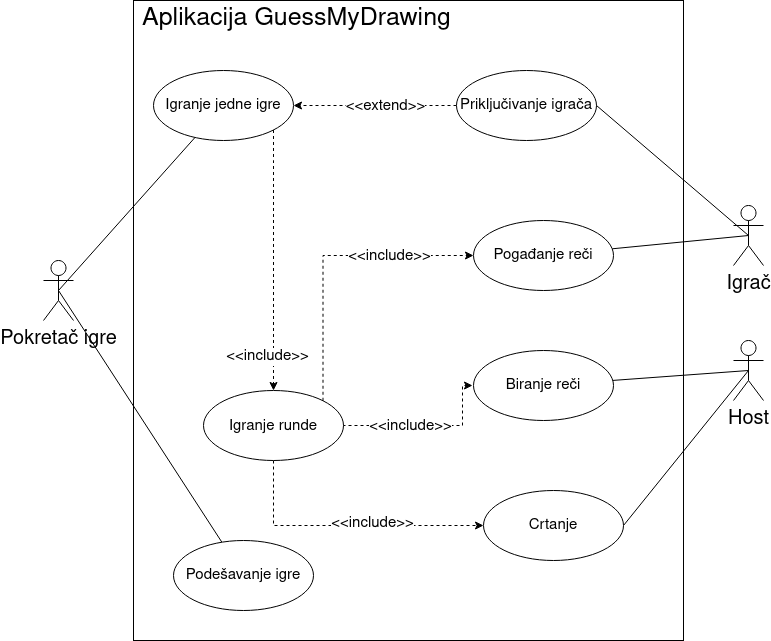

The diagram above was exported from draw.io. Its source (the exported page's mxGraphModel, read from the mxfile embedded in the PNG):
<mxGraphModel dx="808" dy="481" grid="1" gridSize="10" guides="1" tooltips="1" connect="1" arrows="1" fold="1" page="1" pageScale="1" pageWidth="850" pageHeight="1100" math="0" shadow="0">
  <root>
    <mxCell id="0" />
    <mxCell id="1" parent="0" />
    <mxCell id="HAyNWAwLW0XW9k1vPli0-1" value="" style="rounded=0;whiteSpace=wrap;html=1;" parent="1" vertex="1">
      <mxGeometry x="180" y="90" width="550" height="640" as="geometry" />
    </mxCell>
    <mxCell id="HAyNWAwLW0XW9k1vPli0-17" style="edgeStyle=orthogonalEdgeStyle;rounded=0;orthogonalLoop=1;jettySize=auto;html=1;fontSize=20;dashed=1;" parent="1" source="HAyNWAwLW0XW9k1vPli0-2" target="HAyNWAwLW0XW9k1vPli0-16" edge="1">
      <mxGeometry relative="1" as="geometry">
        <Array as="points">
          <mxPoint x="320" y="250" />
          <mxPoint x="320" y="250" />
        </Array>
      </mxGeometry>
    </mxCell>
    <mxCell id="HAyNWAwLW0XW9k1vPli0-18" value="&lt;div style=&quot;font-size: 15px&quot;&gt;&lt;font style=&quot;font-size: 15px&quot;&gt;&amp;lt;&amp;lt;include&amp;gt;&amp;gt;&lt;/font&gt;&lt;/div&gt;" style="edgeLabel;html=1;align=center;verticalAlign=middle;resizable=0;points=[];fontSize=20;" parent="HAyNWAwLW0XW9k1vPli0-17" vertex="1" connectable="0">
      <mxGeometry x="0.26" y="-1" relative="1" as="geometry">
        <mxPoint x="-6" y="62" as="offset" />
      </mxGeometry>
    </mxCell>
    <mxCell id="HAyNWAwLW0XW9k1vPli0-2" value="&lt;font style=&quot;font-size: 15px&quot;&gt;Igranje jedne igre&lt;/font&gt;" style="ellipse;whiteSpace=wrap;html=1;" parent="1" vertex="1">
      <mxGeometry x="200" y="160" width="140" height="70" as="geometry" />
    </mxCell>
    <mxCell id="HAyNWAwLW0XW9k1vPli0-27" style="edgeStyle=orthogonalEdgeStyle;rounded=0;orthogonalLoop=1;jettySize=auto;html=1;entryX=1;entryY=0.5;entryDx=0;entryDy=0;dashed=1;fontSize=15;" parent="1" source="HAyNWAwLW0XW9k1vPli0-4" target="HAyNWAwLW0XW9k1vPli0-2" edge="1">
      <mxGeometry relative="1" as="geometry">
        <Array as="points">
          <mxPoint x="480" y="195" />
          <mxPoint x="480" y="195" />
        </Array>
      </mxGeometry>
    </mxCell>
    <mxCell id="HAyNWAwLW0XW9k1vPli0-28" value="&amp;lt;&amp;lt;extend&amp;gt;&amp;gt;" style="edgeLabel;html=1;align=center;verticalAlign=middle;resizable=0;points=[];fontSize=15;" parent="HAyNWAwLW0XW9k1vPli0-27" vertex="1" connectable="0">
      <mxGeometry x="0.0947" y="4" relative="1" as="geometry">
        <mxPoint x="17" y="-4" as="offset" />
      </mxGeometry>
    </mxCell>
    <mxCell id="HAyNWAwLW0XW9k1vPli0-4" value="&lt;div style=&quot;font-size: 15px&quot;&gt;&lt;font style=&quot;font-size: 15px&quot;&gt;Priključivanje igrača&lt;/font&gt;&lt;/div&gt;" style="ellipse;whiteSpace=wrap;html=1;fontSize=25;" parent="1" vertex="1">
      <mxGeometry x="503" y="160" width="140" height="70" as="geometry" />
    </mxCell>
    <mxCell id="HAyNWAwLW0XW9k1vPli0-42" style="edgeStyle=none;rounded=0;orthogonalLoop=1;jettySize=auto;html=1;exitX=0.5;exitY=0.5;exitDx=0;exitDy=0;exitPerimeter=0;fontSize=25;endArrow=none;endFill=0;" parent="1" source="HAyNWAwLW0XW9k1vPli0-5" target="HAyNWAwLW0XW9k1vPli0-2" edge="1">
      <mxGeometry relative="1" as="geometry" />
    </mxCell>
    <mxCell id="HAyNWAwLW0XW9k1vPli0-43" style="edgeStyle=none;rounded=0;orthogonalLoop=1;jettySize=auto;html=1;exitX=0.5;exitY=0.5;exitDx=0;exitDy=0;exitPerimeter=0;fontSize=25;endArrow=none;endFill=0;" parent="1" source="HAyNWAwLW0XW9k1vPli0-5" target="HAyNWAwLW0XW9k1vPli0-9" edge="1">
      <mxGeometry relative="1" as="geometry" />
    </mxCell>
    <mxCell id="HAyNWAwLW0XW9k1vPli0-5" value="&lt;div style=&quot;font-size: 20px&quot;&gt;Pokretač igre&lt;/div&gt;" style="shape=umlActor;verticalLabelPosition=bottom;verticalAlign=top;html=1;outlineConnect=0;fontSize=25;" parent="1" vertex="1">
      <mxGeometry x="90" y="350" width="30" height="60" as="geometry" />
    </mxCell>
    <mxCell id="HAyNWAwLW0XW9k1vPli0-39" style="edgeStyle=none;rounded=0;orthogonalLoop=1;jettySize=auto;html=1;fontSize=15;endArrow=none;endFill=0;exitX=0.5;exitY=0.5;exitDx=0;exitDy=0;exitPerimeter=0;" parent="1" source="HAyNWAwLW0XW9k1vPli0-7" target="HAyNWAwLW0XW9k1vPli0-20" edge="1">
      <mxGeometry relative="1" as="geometry" />
    </mxCell>
    <mxCell id="HAyNWAwLW0XW9k1vPli0-41" style="edgeStyle=none;rounded=0;orthogonalLoop=1;jettySize=auto;html=1;exitX=0.5;exitY=0.5;exitDx=0;exitDy=0;exitPerimeter=0;entryX=1;entryY=0.5;entryDx=0;entryDy=0;fontSize=25;endArrow=none;endFill=0;" parent="1" source="HAyNWAwLW0XW9k1vPli0-7" target="HAyNWAwLW0XW9k1vPli0-4" edge="1">
      <mxGeometry relative="1" as="geometry" />
    </mxCell>
    <mxCell id="HAyNWAwLW0XW9k1vPli0-7" value="&lt;div style=&quot;font-size: 20px&quot;&gt;&lt;font style=&quot;font-size: 20px&quot;&gt;Igrač&lt;/font&gt;&lt;/div&gt;" style="shape=umlActor;verticalLabelPosition=bottom;verticalAlign=top;html=1;outlineConnect=0;fontSize=25;" parent="1" vertex="1">
      <mxGeometry x="780" y="295" width="30" height="60" as="geometry" />
    </mxCell>
    <mxCell id="HAyNWAwLW0XW9k1vPli0-9" value="&lt;div&gt;Podešavanje igre&lt;/div&gt;" style="ellipse;whiteSpace=wrap;html=1;fontSize=15;" parent="1" vertex="1">
      <mxGeometry x="220" y="630" width="140" height="70" as="geometry" />
    </mxCell>
    <mxCell id="HAyNWAwLW0XW9k1vPli0-37" style="edgeStyle=none;rounded=0;orthogonalLoop=1;jettySize=auto;html=1;exitX=0.5;exitY=0.5;exitDx=0;exitDy=0;exitPerimeter=0;fontSize=15;endArrow=none;endFill=0;" parent="1" source="HAyNWAwLW0XW9k1vPli0-13" target="HAyNWAwLW0XW9k1vPli0-23" edge="1">
      <mxGeometry relative="1" as="geometry" />
    </mxCell>
    <mxCell id="HAyNWAwLW0XW9k1vPli0-38" style="edgeStyle=none;rounded=0;orthogonalLoop=1;jettySize=auto;html=1;exitX=0.5;exitY=0.5;exitDx=0;exitDy=0;exitPerimeter=0;entryX=1;entryY=0.5;entryDx=0;entryDy=0;fontSize=15;endArrow=none;endFill=0;" parent="1" source="HAyNWAwLW0XW9k1vPli0-13" target="HAyNWAwLW0XW9k1vPli0-19" edge="1">
      <mxGeometry relative="1" as="geometry" />
    </mxCell>
    <mxCell id="HAyNWAwLW0XW9k1vPli0-13" value="&lt;div&gt;&lt;font style=&quot;font-size: 20px&quot;&gt;Host&lt;/font&gt;&lt;/div&gt;" style="shape=umlActor;verticalLabelPosition=bottom;verticalAlign=top;html=1;outlineConnect=0;fontSize=15;" parent="1" vertex="1">
      <mxGeometry x="780" y="430" width="30" height="60" as="geometry" />
    </mxCell>
    <mxCell id="HAyNWAwLW0XW9k1vPli0-29" style="edgeStyle=orthogonalEdgeStyle;rounded=0;orthogonalLoop=1;jettySize=auto;html=1;dashed=1;fontSize=15;" parent="1" source="HAyNWAwLW0XW9k1vPli0-16" target="HAyNWAwLW0XW9k1vPli0-19" edge="1">
      <mxGeometry relative="1" as="geometry">
        <Array as="points">
          <mxPoint x="320" y="615" />
        </Array>
      </mxGeometry>
    </mxCell>
    <mxCell id="HAyNWAwLW0XW9k1vPli0-30" value="&amp;lt;&amp;lt;include&amp;gt;&amp;gt;" style="edgeLabel;html=1;align=center;verticalAlign=middle;resizable=0;points=[];fontSize=15;" parent="HAyNWAwLW0XW9k1vPli0-29" vertex="1" connectable="0">
      <mxGeometry x="-0.0049" y="3" relative="1" as="geometry">
        <mxPoint x="26" as="offset" />
      </mxGeometry>
    </mxCell>
    <mxCell id="HAyNWAwLW0XW9k1vPli0-31" style="edgeStyle=orthogonalEdgeStyle;rounded=0;orthogonalLoop=1;jettySize=auto;html=1;dashed=1;fontSize=15;" parent="1" edge="1">
      <mxGeometry relative="1" as="geometry">
        <mxPoint x="389" y="515" as="sourcePoint" />
        <mxPoint x="519" y="475" as="targetPoint" />
        <Array as="points">
          <mxPoint x="509" y="515" />
          <mxPoint x="509" y="475" />
        </Array>
      </mxGeometry>
    </mxCell>
    <mxCell id="HAyNWAwLW0XW9k1vPli0-32" value="&amp;lt;&amp;lt;include&amp;gt;&amp;gt;" style="edgeLabel;html=1;align=center;verticalAlign=middle;resizable=0;points=[];fontSize=15;" parent="HAyNWAwLW0XW9k1vPli0-31" vertex="1" connectable="0">
      <mxGeometry x="-0.2667" relative="1" as="geometry">
        <mxPoint x="5" as="offset" />
      </mxGeometry>
    </mxCell>
    <mxCell id="HAyNWAwLW0XW9k1vPli0-33" style="edgeStyle=orthogonalEdgeStyle;rounded=0;orthogonalLoop=1;jettySize=auto;html=1;exitX=1;exitY=0;exitDx=0;exitDy=0;dashed=1;fontSize=15;" parent="1" source="HAyNWAwLW0XW9k1vPli0-16" target="HAyNWAwLW0XW9k1vPli0-20" edge="1">
      <mxGeometry relative="1" as="geometry">
        <Array as="points">
          <mxPoint x="370" y="345" />
        </Array>
      </mxGeometry>
    </mxCell>
    <mxCell id="HAyNWAwLW0XW9k1vPli0-34" value="&amp;lt;&amp;lt;include&amp;gt;&amp;gt;" style="edgeLabel;html=1;align=center;verticalAlign=middle;resizable=0;points=[];fontSize=15;" parent="HAyNWAwLW0XW9k1vPli0-33" vertex="1" connectable="0">
      <mxGeometry x="0.214" relative="1" as="geometry">
        <mxPoint x="31" as="offset" />
      </mxGeometry>
    </mxCell>
    <mxCell id="HAyNWAwLW0XW9k1vPli0-16" value="&lt;font style=&quot;font-size: 15px&quot;&gt;Igranje runde&lt;/font&gt;" style="ellipse;whiteSpace=wrap;html=1;fontSize=20;" parent="1" vertex="1">
      <mxGeometry x="250" y="480" width="140" height="70" as="geometry" />
    </mxCell>
    <mxCell id="HAyNWAwLW0XW9k1vPli0-19" value="Crtanje" style="ellipse;whiteSpace=wrap;html=1;fontSize=15;" parent="1" vertex="1">
      <mxGeometry x="530" y="580" width="140" height="70" as="geometry" />
    </mxCell>
    <mxCell id="HAyNWAwLW0XW9k1vPli0-20" value="&lt;div&gt;Pogađanje reči&lt;/div&gt;" style="ellipse;whiteSpace=wrap;html=1;fontSize=15;" parent="1" vertex="1">
      <mxGeometry x="520" y="310" width="140" height="70" as="geometry" />
    </mxCell>
    <mxCell id="HAyNWAwLW0XW9k1vPli0-22" value="&lt;font style=&quot;font-size: 25px&quot;&gt;Aplikacija GuessMyDrawing&lt;/font&gt;" style="text;html=1;align=center;verticalAlign=middle;resizable=0;points=[];autosize=1;strokeColor=none;fillColor=none;fontSize=15;" parent="1" vertex="1">
      <mxGeometry x="183" y="93" width="320" height="30" as="geometry" />
    </mxCell>
    <mxCell id="HAyNWAwLW0XW9k1vPli0-23" value="Biranje reči" style="ellipse;whiteSpace=wrap;html=1;fontSize=15;" parent="1" vertex="1">
      <mxGeometry x="520" y="440" width="140" height="70" as="geometry" />
    </mxCell>
  </root>
</mxGraphModel>